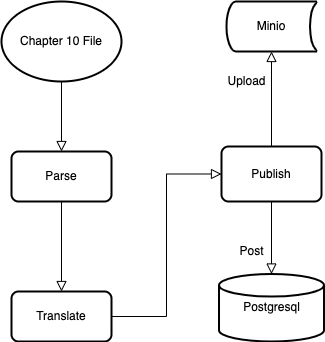

The diagram above was exported from draw.io. Its source (the exported page's mxGraphModel, read from the mxfile embedded in the PNG):
<mxGraphModel dx="1041" dy="1104" grid="1" gridSize="10" guides="1" tooltips="1" connect="1" arrows="1" fold="1" page="1" pageScale="1" pageWidth="827" pageHeight="1169" math="0" shadow="0">
  <root>
    <mxCell id="WIyWlLk6GJQsqaUBKTNV-0" />
    <mxCell id="WIyWlLk6GJQsqaUBKTNV-1" parent="WIyWlLk6GJQsqaUBKTNV-0" />
    <mxCell id="yT4ZTkhdjF923V3ksULX-15" value="" style="edgeStyle=orthogonalEdgeStyle;rounded=0;orthogonalLoop=1;jettySize=auto;html=1;startSize=8;endArrow=block;endFill=0;endSize=8;exitX=1;exitY=0.5;exitDx=0;exitDy=0;entryX=0;entryY=0.5;entryDx=0;entryDy=0;" edge="1" parent="WIyWlLk6GJQsqaUBKTNV-1" source="yT4ZTkhdjF923V3ksULX-47" target="yT4ZTkhdjF923V3ksULX-54">
      <mxGeometry relative="1" as="geometry">
        <mxPoint x="160" y="360" as="sourcePoint" />
        <mxPoint x="240" y="250" as="targetPoint" />
      </mxGeometry>
    </mxCell>
    <mxCell id="yT4ZTkhdjF923V3ksULX-30" value="Upload" style="text;html=1;align=center;verticalAlign=middle;resizable=0;points=[];autosize=1;" vertex="1" parent="WIyWlLk6GJQsqaUBKTNV-1">
      <mxGeometry x="260" y="130" width="50" height="20" as="geometry" />
    </mxCell>
    <mxCell id="yT4ZTkhdjF923V3ksULX-32" value="Post" style="text;html=1;align=center;verticalAlign=middle;resizable=0;points=[];autosize=1;" vertex="1" parent="WIyWlLk6GJQsqaUBKTNV-1">
      <mxGeometry x="270" y="300" width="40" height="20" as="geometry" />
    </mxCell>
    <mxCell id="yT4ZTkhdjF923V3ksULX-39" value="Postgresql" style="strokeWidth=2;html=1;shape=mxgraph.flowchart.database;whiteSpace=wrap;" vertex="1" parent="WIyWlLk6GJQsqaUBKTNV-1">
      <mxGeometry x="257.5" y="332.5" width="105" height="67.5" as="geometry" />
    </mxCell>
    <mxCell id="yT4ZTkhdjF923V3ksULX-53" value="" style="edgeStyle=orthogonalEdgeStyle;rounded=0;orthogonalLoop=1;jettySize=auto;html=1;startSize=8;endArrow=block;endFill=0;endSize=8;" edge="1" parent="WIyWlLk6GJQsqaUBKTNV-1" source="yT4ZTkhdjF923V3ksULX-45" target="yT4ZTkhdjF923V3ksULX-49">
      <mxGeometry relative="1" as="geometry" />
    </mxCell>
    <mxCell id="yT4ZTkhdjF923V3ksULX-45" value="&lt;span&gt;Chapter 10 File&lt;/span&gt;" style="strokeWidth=2;html=1;shape=mxgraph.flowchart.start_1;whiteSpace=wrap;" vertex="1" parent="WIyWlLk6GJQsqaUBKTNV-1">
      <mxGeometry x="40" y="60" width="120" height="80" as="geometry" />
    </mxCell>
    <mxCell id="yT4ZTkhdjF923V3ksULX-47" value="Translate" style="rounded=1;whiteSpace=wrap;html=1;absoluteArcSize=1;arcSize=14;strokeWidth=2;" vertex="1" parent="WIyWlLk6GJQsqaUBKTNV-1">
      <mxGeometry x="50" y="350" width="100" height="50" as="geometry" />
    </mxCell>
    <mxCell id="yT4ZTkhdjF923V3ksULX-48" value="Minio" style="strokeWidth=2;html=1;shape=mxgraph.flowchart.stored_data;whiteSpace=wrap;" vertex="1" parent="WIyWlLk6GJQsqaUBKTNV-1">
      <mxGeometry x="265" y="60" width="90" height="50" as="geometry" />
    </mxCell>
    <mxCell id="yT4ZTkhdjF923V3ksULX-52" value="" style="edgeStyle=orthogonalEdgeStyle;rounded=0;orthogonalLoop=1;jettySize=auto;html=1;startSize=8;endArrow=block;endFill=0;endSize=8;" edge="1" parent="WIyWlLk6GJQsqaUBKTNV-1" source="yT4ZTkhdjF923V3ksULX-49" target="yT4ZTkhdjF923V3ksULX-47">
      <mxGeometry relative="1" as="geometry" />
    </mxCell>
    <mxCell id="yT4ZTkhdjF923V3ksULX-49" value="Parse" style="rounded=1;whiteSpace=wrap;html=1;absoluteArcSize=1;arcSize=14;strokeWidth=2;" vertex="1" parent="WIyWlLk6GJQsqaUBKTNV-1">
      <mxGeometry x="50" y="210" width="100" height="50" as="geometry" />
    </mxCell>
    <mxCell id="yT4ZTkhdjF923V3ksULX-56" value="" style="edgeStyle=orthogonalEdgeStyle;rounded=0;orthogonalLoop=1;jettySize=auto;html=1;startSize=8;endArrow=block;endFill=0;endSize=8;" edge="1" parent="WIyWlLk6GJQsqaUBKTNV-1" source="yT4ZTkhdjF923V3ksULX-54" target="yT4ZTkhdjF923V3ksULX-48">
      <mxGeometry relative="1" as="geometry" />
    </mxCell>
    <mxCell id="yT4ZTkhdjF923V3ksULX-58" value="" style="edgeStyle=orthogonalEdgeStyle;rounded=0;orthogonalLoop=1;jettySize=auto;html=1;startSize=8;endArrow=block;endFill=0;endSize=8;" edge="1" parent="WIyWlLk6GJQsqaUBKTNV-1" source="yT4ZTkhdjF923V3ksULX-54" target="yT4ZTkhdjF923V3ksULX-39">
      <mxGeometry relative="1" as="geometry" />
    </mxCell>
    <mxCell id="yT4ZTkhdjF923V3ksULX-54" value="Publish" style="rounded=1;whiteSpace=wrap;html=1;absoluteArcSize=1;arcSize=14;strokeWidth=2;" vertex="1" parent="WIyWlLk6GJQsqaUBKTNV-1">
      <mxGeometry x="260" y="205" width="100" height="55" as="geometry" />
    </mxCell>
  </root>
</mxGraphModel>